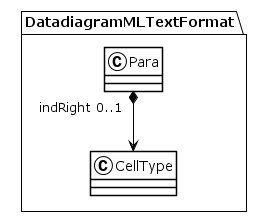

The diagram above was rendered by PlantUML. Its source (embedded in the PNG):
@startuml
!theme plain
package DatadiagramMLTextFormat {
class Para {
}
Para "indRight 0..1" *--> CellType
class CellType {
}
}
@enduml